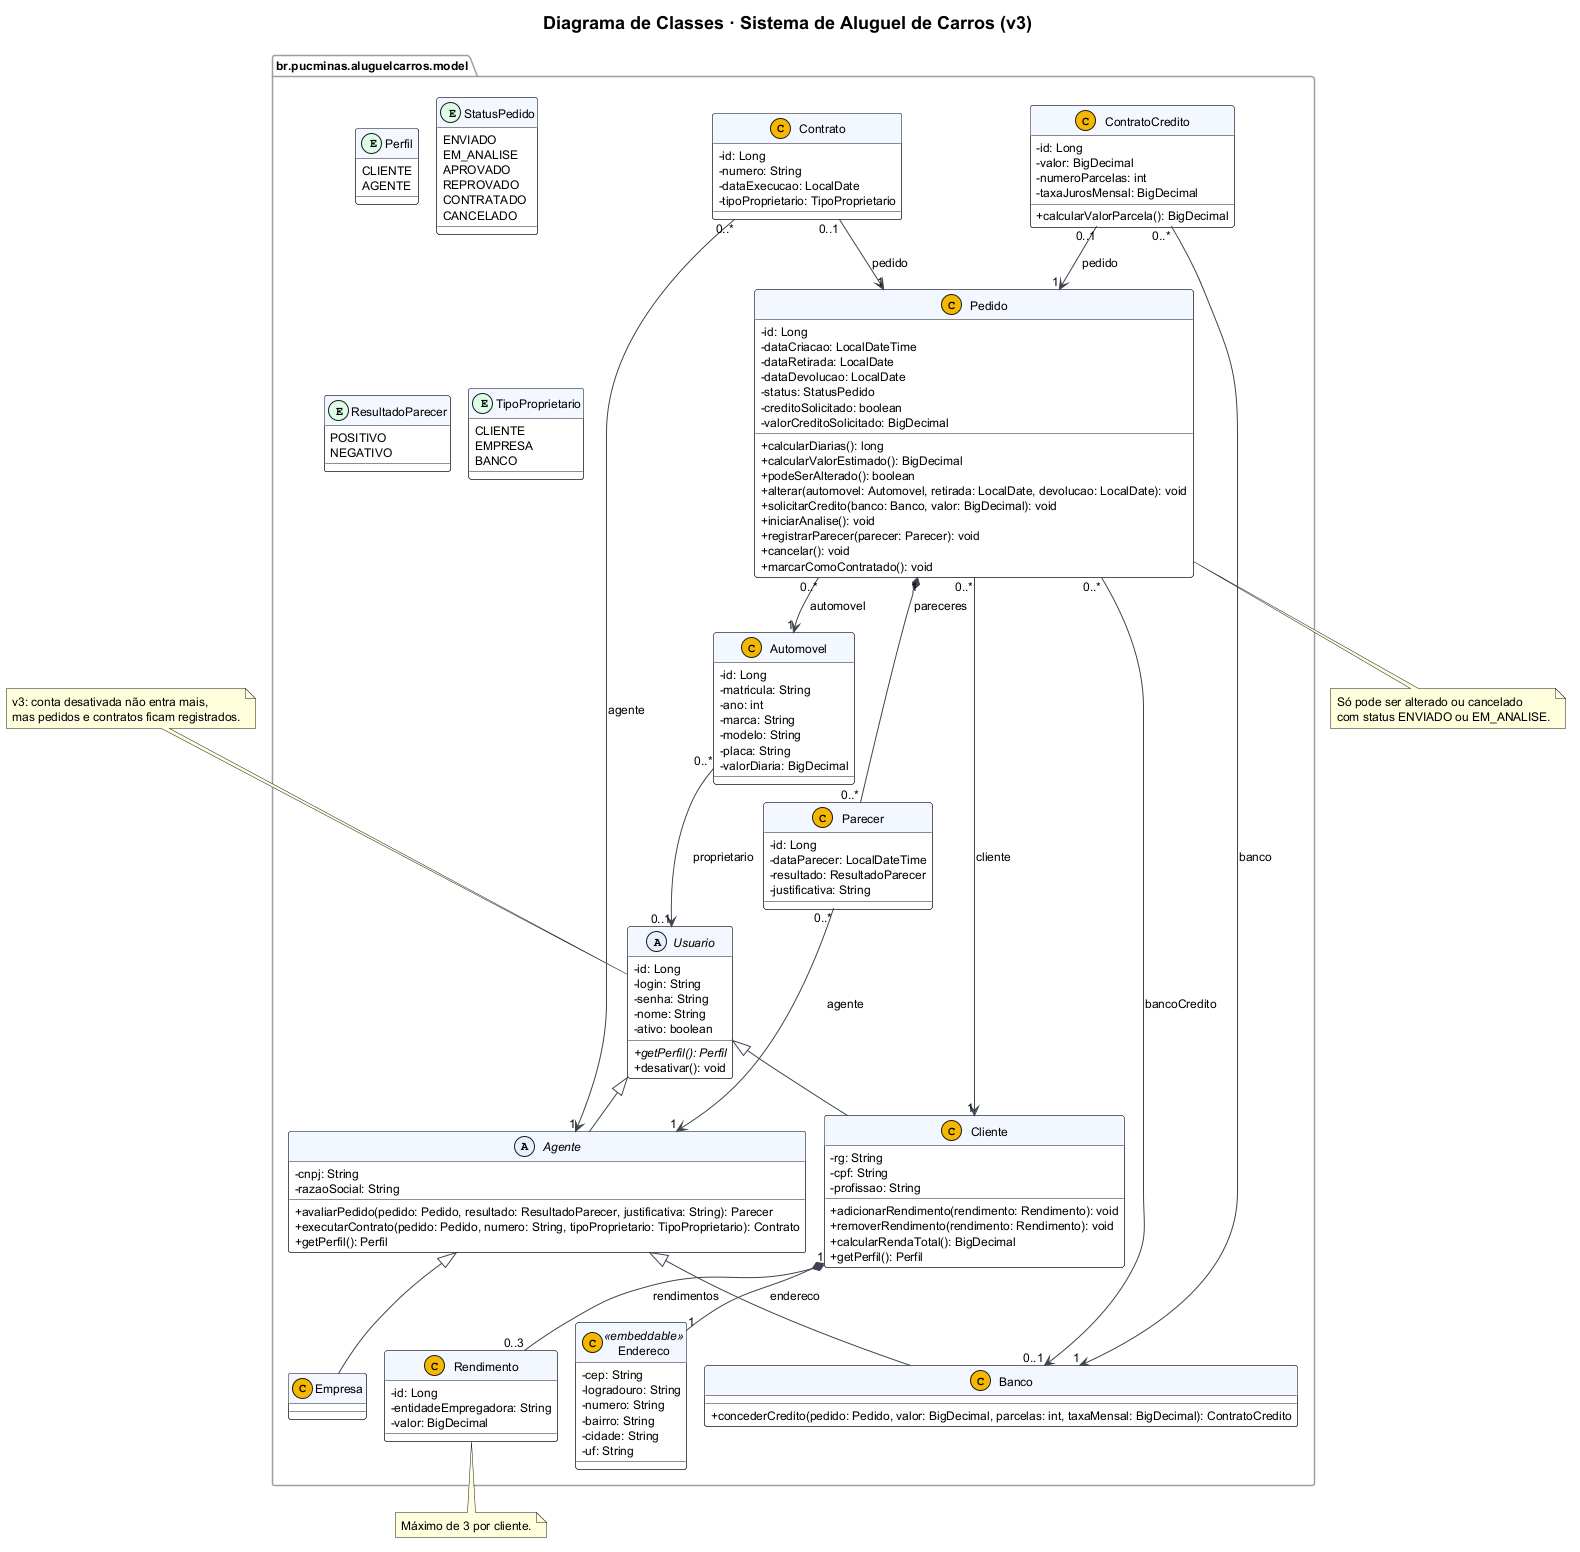

The diagram above was rendered by PlantUML. Its source (embedded in the PNG):
@startuml classes
!pragma layout smetana
skinparam shadowing false
skinparam defaultFontName SansSerif
skinparam defaultFontSize 12
skinparam backgroundColor #FFFFFF
skinparam classAttributeIconSize 0
skinparam ArrowColor #3F4450
skinparam ClassBorderColor #15181E
skinparam ClassBackgroundColor #FFFFFF
skinparam ClassHeaderBackgroundColor #F3F6FE
skinparam PackageBorderColor #9A9DA6
skinparam StereotypeCBackgroundColor #F5B700
skinparam StereotypeABackgroundColor #E8EEFC
skinparam StereotypeEBackgroundColor #DCFCE7
skinparam TitleFontSize 18

title Diagrama de Classes · Sistema de Aluguel de Carros (v3)
set separator none

package "br.pucminas.aluguelcarros.model" {

  abstract class Usuario {
    - id: Long
    - login: String
    - senha: String
    - nome: String
    - ativo: boolean
    + {abstract} getPerfil(): Perfil
    + desativar(): void
  }

  class Cliente {
    - rg: String
    - cpf: String
    - profissao: String
    + adicionarRendimento(rendimento: Rendimento): void
    + removerRendimento(rendimento: Rendimento): void
    + calcularRendaTotal(): BigDecimal
    + getPerfil(): Perfil
  }

  abstract class Agente {
    - cnpj: String
    - razaoSocial: String
    + avaliarPedido(pedido: Pedido, resultado: ResultadoParecer, justificativa: String): Parecer
    + executarContrato(pedido: Pedido, numero: String, tipoProprietario: TipoProprietario): Contrato
    + getPerfil(): Perfil
  }

  class Empresa

  class Banco {
    + concederCredito(pedido: Pedido, valor: BigDecimal, parcelas: int, taxaMensal: BigDecimal): ContratoCredito
  }

  class Endereco <<embeddable>> {
    - cep: String
    - logradouro: String
    - numero: String
    - bairro: String
    - cidade: String
    - uf: String
  }

  class Rendimento {
    - id: Long
    - entidadeEmpregadora: String
    - valor: BigDecimal
  }

  class Automovel {
    - id: Long
    - matricula: String
    - ano: int
    - marca: String
    - modelo: String
    - placa: String
    - valorDiaria: BigDecimal
  }

  class Pedido {
    - id: Long
    - dataCriacao: LocalDateTime
    - dataRetirada: LocalDate
    - dataDevolucao: LocalDate
    - status: StatusPedido
    - creditoSolicitado: boolean
    - valorCreditoSolicitado: BigDecimal
    + calcularDiarias(): long
    + calcularValorEstimado(): BigDecimal
    + podeSerAlterado(): boolean
    + alterar(automovel: Automovel, retirada: LocalDate, devolucao: LocalDate): void
    + solicitarCredito(banco: Banco, valor: BigDecimal): void
    + iniciarAnalise(): void
    + registrarParecer(parecer: Parecer): void
    + cancelar(): void
    + marcarComoContratado(): void
  }

  class Parecer {
    - id: Long
    - dataParecer: LocalDateTime
    - resultado: ResultadoParecer
    - justificativa: String
  }

  class Contrato {
    - id: Long
    - numero: String
    - dataExecucao: LocalDate
    - tipoProprietario: TipoProprietario
  }

  class ContratoCredito {
    - id: Long
    - valor: BigDecimal
    - numeroParcelas: int
    - taxaJurosMensal: BigDecimal
    + calcularValorParcela(): BigDecimal
  }

  enum Perfil {
    CLIENTE
    AGENTE
  }

  enum StatusPedido {
    ENVIADO
    EM_ANALISE
    APROVADO
    REPROVADO
    CONTRATADO
    CANCELADO
  }

  enum ResultadoParecer {
    POSITIVO
    NEGATIVO
  }

  enum TipoProprietario {
    CLIENTE
    EMPRESA
    BANCO
  }
}

Usuario <|-- Cliente
Usuario <|-- Agente
Agente <|-- Empresa
Agente <|-- Banco

Cliente *-- "1" Endereco : endereco
Cliente "1" *-- "0..3" Rendimento : rendimentos
Pedido "0..*" --> "1" Cliente : cliente
Pedido "0..*" --> "1" Automovel : automovel
Pedido "0..*" --> "0..1" Banco : bancoCredito
Pedido "1" *-- "0..*" Parecer : pareceres
Parecer "0..*" --> "1" Agente : agente
Contrato "0..1" --> "1" Pedido : pedido
Contrato "0..*" --> "1" Agente : agente
ContratoCredito "0..1" --> "1" Pedido : pedido
ContratoCredito "0..*" --> "1" Banco : banco
Automovel "0..*" --> "0..1" Usuario : proprietario

note bottom of Pedido
  Só pode ser alterado ou cancelado
  com status ENVIADO ou EM_ANALISE.
end note

note top of Usuario
  v3: conta desativada não entra mais,
  mas pedidos e contratos ficam registrados.
end note

note bottom of Rendimento
  Máximo de 3 por cliente.
end note
@enduml